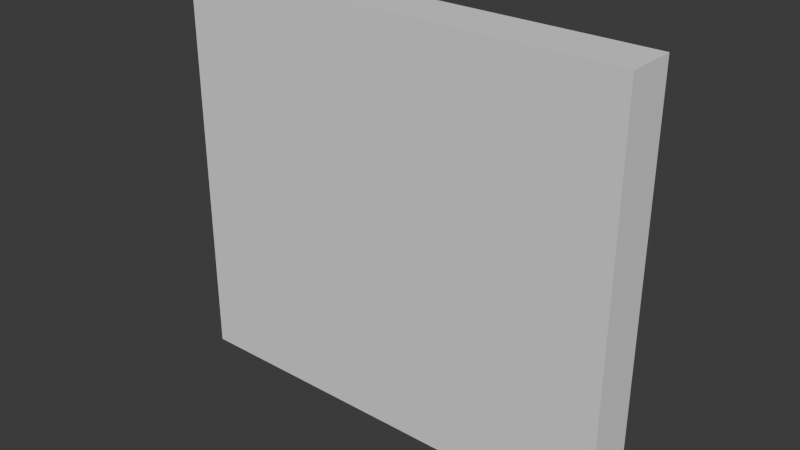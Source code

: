 # Source: Wall-4.5.blend  (saved by Blender 4.2.66; exported with 4.5.12 LTS)
import bpy
from mathutils import Matrix  # noqa: F401  (used for matrix-valued properties, if any)

bpy.ops.wm.read_factory_settings(use_empty=True)
scene = bpy.context.scene
scene.name = 'Scene'

# ---- collections
col_collection = bpy.data.collections.new('Collection'); scene.collection.children.link(col_collection)

# ---- world
world_world = bpy.data.worlds.new('World'); scene.world = world_world
world_world.use_nodes = True; world_world.node_tree.nodes.clear()
_N = world_world.node_tree.nodes; _L = world_world.node_tree.links
n0 = _N.new('ShaderNodeOutputWorld'); n0.name = 'World Output'; n0.location = (300, 300)
n1 = _N.new('ShaderNodeBackground'); n1.name = 'Background'; n1.location = (10, 300)
n1.inputs[0].default_value = (0.05088, 0.05088, 0.05088, 1.0)
_L.new(n1.outputs[0], n0.inputs[0])
n0.is_active_output = True
world_world.color = (0.05088, 0.05088, 0.05088)
world_world.sun_shadow_jitter_overblur = 0.0

# ---- meshes
me_wall_4_5_col = bpy.data.meshes.new('Wall-4.5-col')
me_wall_4_5_col.from_pydata([(-2.25, -7.629e-07, 0.25), (2.25, 8.822e-07, 0.25), (-2.25, -0.25, 0.25), (2.25, -0.25, 0.25), (-2.25, -7.629e-07, 3.75), (2.25, 8.822e-07, 3.75), (-2.25, -0.25, 3.75), (2.25, -0.25, 3.75), (-2.25, 0.25, 0.25), (2.25, 0.25, 0.25), (-2.25, 0.25, 3.75), (2.25, 0.25, 3.75), (-2.25, -7.629e-07, 0.0), (2.25, 8.822e-07, 0.0), (-2.25, -0.25, 0.0), (2.25, -0.25, 0.0), (-2.25, 0.25, 0.0), (2.25, 0.25, 0.0), (-2.25, -7.629e-07, 4.0), (2.25, 8.822e-07, 4.0), (-2.25, -0.25, 4.0), (2.25, -0.25, 4.0), (-2.25, 0.25, 4.0), (2.25, 0.25, 4.0)], [], [(2, 0, 12, 14), (4, 6, 20, 18), (0, 2, 6, 4), (10, 4, 18, 22), (3, 1, 5, 7), (2, 3, 7, 6), (9, 8, 10, 11), (9, 1, 13, 17), (0, 4, 10, 8), (5, 1, 9, 11), (12, 13, 15, 14), (13, 12, 16, 17), (0, 8, 16, 12), (1, 3, 15, 13), (3, 2, 14, 15), (8, 9, 17, 16), (18, 20, 21, 19), (18, 19, 23, 22), (11, 10, 22, 23), (7, 5, 19, 21), (5, 11, 23, 19), (6, 7, 21, 20)])
_uv = me_wall_4_5_col.uv_layers.new(name='UVMap')
_uv.uv.foreach_set('vector', [0.8333, 0.1667, 1.0, 0.0, 1.0, 0.0, 0.8333, 0.1667, 1.0, 0.0, 0.8333, 0.1667, 0.8333, 0.1667, 1.0, 0.0, 1.0, 0.0, 0.8333, 0.1667, 0.8333, 0.1667, 1.0, 0.0, 1.0, 0.0, 1.0, 0.0, 1.0, 0.0, 1.0, 0.0, 0.1667, 0.1667, 0.0, 0.0, 0.0, 0.0, 0.1667, 0.1667, 0.8333, 0.1667, 0.1667, 0.1667, 0.1667, 0.1667, 0.8333, 0.1667, 0.0, 0.0, 1.0, 0.0, 1.0, 0.0, 0.0, 0.0, 0.0, 0.0, 0.0, 0.0, 0.0, 0.0, 0.0, 0.0, 1.0, 0.0, 1.0, 0.0, 1.0, 0.0, 1.0, 0.0, 0.0, 0.0, 0.0, 0.0, 0.0, 0.0, 0.0, 0.0, 1.0, 0.0, 0.0, 0.0, 0.1667, 0.1667, 0.8333, 0.1667, 0.0, 0.0, 1.0, 0.0, 1.0, 0.0, 0.0, 0.0, 1.0, 0.0, 1.0, 0.0, 1.0, 0.0, 1.0, 0.0, 0.0, 0.0, 0.1667, 0.1667, 0.1667, 0.1667, 0.0, 0.0, 0.1667, 0.1667, 0.8333, 0.1667, 0.8333, 0.1667, 0.1667, 0.1667, 1.0, 0.0, 0.0, 0.0, 0.0, 0.0, 1.0, 0.0, 1.0, 0.0, 0.8333, 0.1667, 0.1667, 0.1667, 0.0, 0.0, 1.0, 0.0, 0.0, 0.0, 0.0, 0.0, 1.0, 0.0, 0.0, 0.0, 1.0, 0.0, 1.0, 0.0, 0.0, 0.0, 0.1667, 0.1667, 0.0, 0.0, 0.0, 0.0, 0.1667, 0.1667, 0.0, 0.0, 0.0, 0.0, 0.0, 0.0, 0.0, 0.0, 0.8333, 0.1667, 0.1667, 0.1667, 0.1667, 0.1667, 0.8333, 0.1667])
me_wall_4_5_col.update()

# ---- objects
ob_wall_4_5_col = bpy.data.objects.new('Wall-4.5-col', me_wall_4_5_col)

# ---- transforms, parenting, visibility, modifiers, constraints
ob_wall_4_5_col.location = (0.0, 0.0, 0.0)

# ---- collection membership
col_collection.objects.link(ob_wall_4_5_col)

# ---- scene / render settings (as saved in the file)
scene.frame_start = 1; scene.frame_end = 250; scene.frame_set(1)
scene.render.engine = 'BLENDER_EEVEE_NEXT'
bpy.context.view_layer.update()

# ---- added for rendering (the .blend has no active camera and no usable light): camera, sun
cam_auto = bpy.data.cameras.new('AutoCamera')
cam_auto.lens = 50.0
cam_auto.sensor_width = 36.0
cam_auto.clip_end = 1000.0
ob_auto_camera = bpy.data.objects.new('AutoCamera', cam_auto)
scene.collection.objects.link(ob_auto_camera)
ob_auto_camera.location = (5.58977, -6.70772, 6.47181)
ob_auto_camera.rotation_euler = (1.09748, -7.21219e-08, 0.694738)
scene.camera = ob_auto_camera
light_auto_sun = bpy.data.lights.new('AutoSun', 'SUN')
light_auto_sun.energy = 3.0
light_auto_sun.angle = 0.0523599
ob_auto_sun = bpy.data.objects.new('AutoSun', light_auto_sun)
scene.collection.objects.link(ob_auto_sun)
ob_auto_sun.rotation_euler = (0.872665, 0.174533, 0.523599)
bpy.context.view_layer.update()
